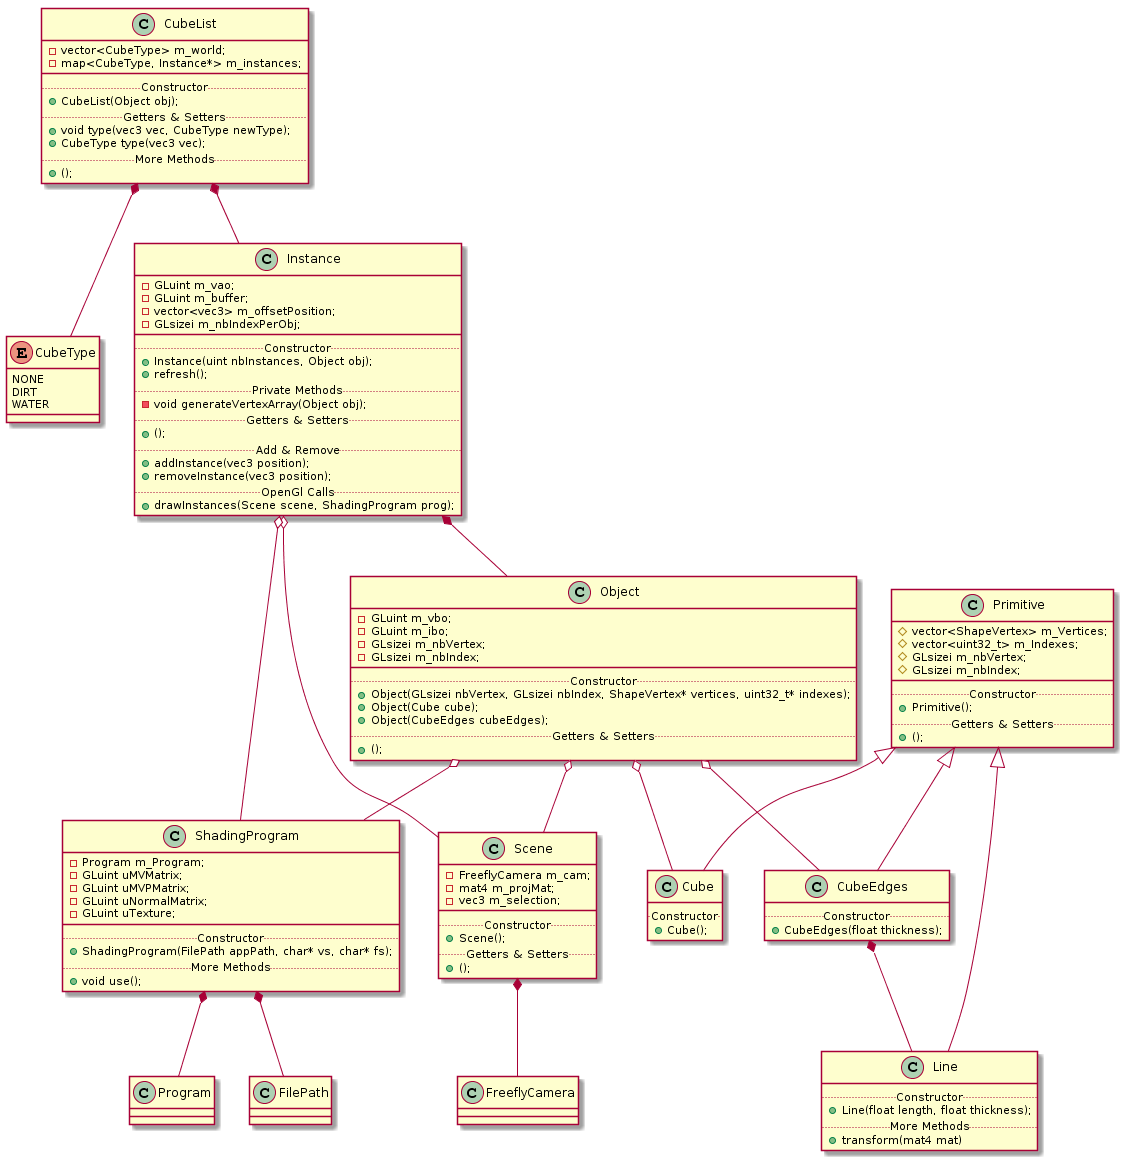

The diagram above was rendered by PlantUML. Its source (embedded in the PNG):
@startuml
CubeList *-- CubeType
CubeList *-- Instance

Instance *-- Object
Instance o-- Scene
Instance o-- ShadingProgram

Object o-- Cube
Object o-- CubeEdges
Object o-- Scene
Object o-- ShadingProgram

Scene *-- FreeflyCamera

ShadingProgram *-- Program
ShadingProgram *-- FilePath

Primitive <|-- Cube
Primitive <|-- CubeEdges
Primitive <|-- Line

CubeEdges *-- Line

enum CubeType {
    NONE
    DIRT
    WATER
}


class CubeList {
-vector<CubeType> m_world;
-map<CubeType, Instance*> m_instances;
__
.. Constructor ..
+CubeList(Object obj);
.. Getters & Setters..
+void type(vec3 vec, CubeType newType);
+CubeType type(vec3 vec);
..More Methods..
+();
}

class Instance {
-GLuint m_vao;
-GLuint m_buffer;
-vector<vec3> m_offsetPosition;
-GLsizei m_nbIndexPerObj;
__
.. Constructor ..
+Instance(uint nbInstances, Object obj);
+refresh();
.. Private Methods ..
-void generateVertexArray(Object obj);
.. Getters & Setters ..
+ ();
.. Add & Remove ..
+addInstance(vec3 position);
+removeInstance(vec3 position);
.. OpenGl Calls ..
+drawInstances(Scene scene, ShadingProgram prog);
}

class Object {
-GLuint m_vbo;
-GLuint m_ibo;
-GLsizei m_nbVertex;
-GLsizei m_nbIndex;
__
.. Constructor ..
+Object(GLsizei nbVertex, GLsizei nbIndex, ShapeVertex* vertices, uint32_t* indexes);
+Object(Cube cube);
+Object(CubeEdges cubeEdges);
.. Getters & Setters ..
+();
}

class Scene {
-FreeflyCamera m_cam;
-mat4 m_projMat;
-vec3 m_selection;
__
.. Constructor ..
+Scene();
.. Getters & Setters ..
+();
}

class ShadingProgram {
-Program m_Program;
-GLuint uMVMatrix;
-GLuint uMVPMatrix;
-GLuint uNormalMatrix;
-GLuint uTexture;
__
.. Constructor ..
+ShadingProgram(FilePath appPath, char* vs, char* fs);
.. More Methods ..
+void use();
}

class Primitive {
#vector<ShapeVertex> m_Vertices;
#vector<uint32_t> m_Indexes;
#GLsizei m_nbVertex;
#GLsizei m_nbIndex;
__
.. Constructor ..
+Primitive();
.. Getters & Setters ..
+();
}

class Cube {
.. Constructor ..
+Cube();
}

class CubeEdges {
.. Constructor ..
+CubeEdges(float thickness);
}

class Line {
.. Constructor ..
+Line(float length, float thickness);
.. More Methods ..
+transform(mat4 mat)
}
@enduml